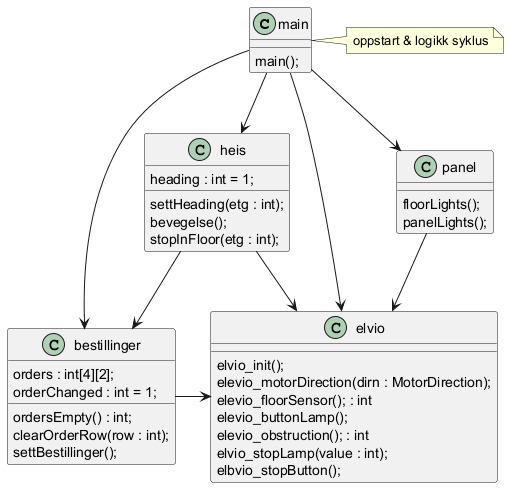

The diagram above was rendered by PlantUML. Its source (embedded in the PNG):
@startuml
class main
main : main(); /'O1, O2, O3, R3'/



/'While loop, S3'/
class bestillinger
/'
bestillinger : int orders[]; H1, int pga IC
bestillinger : canTakeOrder(); H2
bestillinger : removeLatestOrder(); H3
'/
bestillinger : orders : int[4][2];
bestillinger : orderChanged : int = 1;

bestillinger : ordersEmpty() : int;
bestillinger : clearOrderRow(row : int);
bestillinger : settBestillinger();



class heis
/'
heis : int latestFloor; current or latest
heis : int direction;
heis : bool doorOpen;
heis : void elivo_motorDirection(int direction);
heis : void doorOrder(); D1, D2, S1, S2
heis : void stopOrder(); D3, S4, S5, S6, S7
heis : void obstOrder(); D4, R1
heis : void setDoor(bool open);
heis : void checkFloorOrder(); H4
heis : void checkButtonOrder(); D4, D3
'/
heis : heading : int = 1;

heis : settHeading(etg : int);
heis : bevegelse();
heis : stopInFloor(etg : int);



class panel
/'
panel : bool floorLights[];
panel : bool elevatorLights[];
panel : void setPanelLights(int latestFloor, getPressedButtons());L3, L4, L5, L6
panel : void setElevatorLights(bool orders[]);L1, L2
panel : bool[] getPressedButtons();
'/
panel : floorLights(); 
panel : panelLights();

class elvio
elvio : elvio_init();
elvio : elevio_motorDirection(dirn : MotorDirection);
elvio : elevio_floorSensor(); : int
elvio : elevio_buttonLamp();
elvio : elevio_obstruction(); : int
elvio : elvio_stopLamp(value : int);
elvio : elbvio_stopButton();



main --> heis
main --> elvio
main --> panel
main --> bestillinger

heis --> bestillinger
heis --> elvio

bestillinger -> elvio

panel --> elvio





note right of main
    oppstart & logikk syklus
end note
@enduml